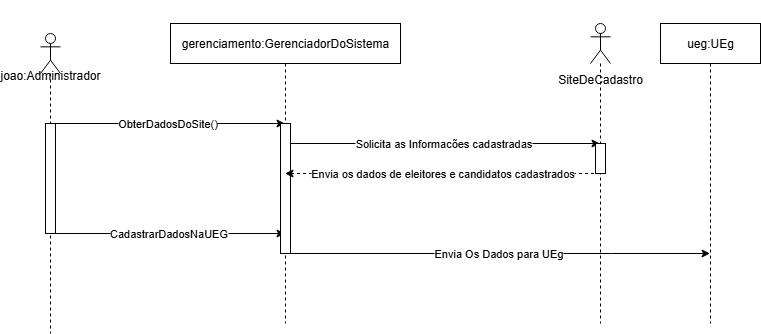

The diagram above was exported from draw.io. Its source (the exported page's mxGraphModel, read from the mxfile embedded in the PNG):
<mxGraphModel dx="1042" dy="1731" grid="1" gridSize="10" guides="1" tooltips="1" connect="1" arrows="1" fold="1" page="1" pageScale="1" pageWidth="827" pageHeight="1169" math="0" shadow="0">
  <root>
    <mxCell id="0" />
    <mxCell id="1" parent="0" />
    <mxCell id="MlwmECcjcMHr1mhM0sFd-15" value="CadastrarDadosNaUEG" style="edgeStyle=orthogonalEdgeStyle;rounded=0;orthogonalLoop=1;jettySize=auto;html=1;curved=0;" parent="1" source="MlwmECcjcMHr1mhM0sFd-5" target="MlwmECcjcMHr1mhM0sFd-8" edge="1">
      <mxGeometry relative="1" as="geometry">
        <Array as="points">
          <mxPoint x="180" y="230" />
          <mxPoint x="180" y="230" />
        </Array>
      </mxGeometry>
    </mxCell>
    <mxCell id="MlwmECcjcMHr1mhM0sFd-5" value="&lt;div&gt;&lt;br&gt;&lt;/div&gt;&lt;div&gt;&lt;br&gt;&lt;/div&gt;&lt;div&gt;&lt;br&gt;&lt;/div&gt;&lt;div&gt;&lt;br&gt;&lt;/div&gt;&lt;div&gt;joao:Administrador&lt;/div&gt;&lt;div&gt;&lt;br&gt;&lt;/div&gt;" style="shape=umlLifeline;perimeter=lifelinePerimeter;whiteSpace=wrap;html=1;container=1;dropTarget=0;collapsible=0;recursiveResize=0;outlineConnect=0;portConstraint=eastwest;newEdgeStyle={&quot;curved&quot;:0,&quot;rounded&quot;:0};participant=umlActor;" parent="1" vertex="1">
      <mxGeometry x="100" y="30" width="20" height="300" as="geometry" />
    </mxCell>
    <mxCell id="fccPdvXRSIgBlHBtFMCB-1" value="" style="html=1;points=[[0,0,0,0,5],[0,1,0,0,-5],[1,0,0,0,5],[1,1,0,0,-5]];perimeter=orthogonalPerimeter;outlineConnect=0;targetShapes=umlLifeline;portConstraint=eastwest;newEdgeStyle={&quot;curved&quot;:0,&quot;rounded&quot;:0};" vertex="1" parent="MlwmECcjcMHr1mhM0sFd-5">
      <mxGeometry x="5" y="90" width="10" height="110" as="geometry" />
    </mxCell>
    <mxCell id="MlwmECcjcMHr1mhM0sFd-7" value="ObterDadosDoSite()" style="endArrow=classic;endFill=1;html=1;rounded=0;" parent="1" target="MlwmECcjcMHr1mhM0sFd-8" edge="1">
      <mxGeometry width="160" relative="1" as="geometry">
        <mxPoint x="110" y="120" as="sourcePoint" />
        <mxPoint x="270" y="120" as="targetPoint" />
      </mxGeometry>
    </mxCell>
    <mxCell id="MlwmECcjcMHr1mhM0sFd-12" value="&lt;div&gt;Solicita as Informacões cadastradas&lt;/div&gt;" style="edgeStyle=orthogonalEdgeStyle;rounded=0;orthogonalLoop=1;jettySize=auto;html=1;curved=0;" parent="1" source="MlwmECcjcMHr1mhM0sFd-8" target="MlwmECcjcMHr1mhM0sFd-11" edge="1">
      <mxGeometry relative="1" as="geometry">
        <Array as="points">
          <mxPoint x="480" y="140" />
          <mxPoint x="480" y="140" />
        </Array>
      </mxGeometry>
    </mxCell>
    <mxCell id="MlwmECcjcMHr1mhM0sFd-17" value="Envia Os Dados para UEg" style="edgeStyle=orthogonalEdgeStyle;rounded=0;orthogonalLoop=1;jettySize=auto;html=1;curved=0;" parent="1" source="MlwmECcjcMHr1mhM0sFd-8" target="MlwmECcjcMHr1mhM0sFd-16" edge="1">
      <mxGeometry relative="1" as="geometry">
        <Array as="points">
          <mxPoint x="670" y="250" />
          <mxPoint x="670" y="250" />
        </Array>
      </mxGeometry>
    </mxCell>
    <mxCell id="MlwmECcjcMHr1mhM0sFd-8" value="gerenciamento:GerenciadorDoSistema" style="shape=umlLifeline;perimeter=lifelinePerimeter;whiteSpace=wrap;html=1;container=1;dropTarget=0;collapsible=0;recursiveResize=0;outlineConnect=0;portConstraint=eastwest;newEdgeStyle={&quot;curved&quot;:0,&quot;rounded&quot;:0};" parent="1" vertex="1">
      <mxGeometry x="230" y="20" width="230" height="300" as="geometry" />
    </mxCell>
    <mxCell id="fccPdvXRSIgBlHBtFMCB-2" value="" style="html=1;points=[[0,0,0,0,5],[0,1,0,0,-5],[1,0,0,0,5],[1,1,0,0,-5]];perimeter=orthogonalPerimeter;outlineConnect=0;targetShapes=umlLifeline;portConstraint=eastwest;newEdgeStyle={&quot;curved&quot;:0,&quot;rounded&quot;:0};" vertex="1" parent="MlwmECcjcMHr1mhM0sFd-8">
      <mxGeometry x="110" y="100" width="10" height="130" as="geometry" />
    </mxCell>
    <mxCell id="MlwmECcjcMHr1mhM0sFd-14" value="&lt;div&gt;Envia os dados de eleitores e candidatos cadastrados&lt;/div&gt;" style="edgeStyle=orthogonalEdgeStyle;rounded=0;orthogonalLoop=1;jettySize=auto;html=1;curved=0;dashed=1;" parent="1" source="MlwmECcjcMHr1mhM0sFd-11" target="MlwmECcjcMHr1mhM0sFd-8" edge="1">
      <mxGeometry relative="1" as="geometry" />
    </mxCell>
    <mxCell id="MlwmECcjcMHr1mhM0sFd-11" value="&lt;div&gt;&lt;br&gt;&lt;/div&gt;&lt;div&gt;&lt;br&gt;&lt;/div&gt;&lt;div&gt;&lt;br&gt;&lt;/div&gt;&lt;div&gt;&lt;br&gt;&lt;/div&gt;&lt;div&gt;&lt;br&gt;&lt;/div&gt;&lt;div align=&quot;left&quot;&gt;SiteDeCadastro&lt;/div&gt;" style="shape=umlLifeline;perimeter=lifelinePerimeter;whiteSpace=wrap;html=1;container=1;dropTarget=0;collapsible=0;recursiveResize=0;outlineConnect=0;portConstraint=eastwest;newEdgeStyle={&quot;curved&quot;:0,&quot;rounded&quot;:0};participant=umlActor;" parent="1" vertex="1">
      <mxGeometry x="650" y="20" width="20" height="300" as="geometry" />
    </mxCell>
    <mxCell id="fccPdvXRSIgBlHBtFMCB-3" value="" style="html=1;points=[[0,0,0,0,5],[0,1,0,0,-5],[1,0,0,0,5],[1,1,0,0,-5]];perimeter=orthogonalPerimeter;outlineConnect=0;targetShapes=umlLifeline;portConstraint=eastwest;newEdgeStyle={&quot;curved&quot;:0,&quot;rounded&quot;:0};" vertex="1" parent="MlwmECcjcMHr1mhM0sFd-11">
      <mxGeometry x="5" y="120" width="10" height="30" as="geometry" />
    </mxCell>
    <mxCell id="MlwmECcjcMHr1mhM0sFd-16" value="ueg:UEg" style="shape=umlLifeline;perimeter=lifelinePerimeter;whiteSpace=wrap;html=1;container=1;dropTarget=0;collapsible=0;recursiveResize=0;outlineConnect=0;portConstraint=eastwest;newEdgeStyle={&quot;curved&quot;:0,&quot;rounded&quot;:0};" parent="1" vertex="1">
      <mxGeometry x="720" y="20" width="100" height="300" as="geometry" />
    </mxCell>
  </root>
</mxGraphModel>